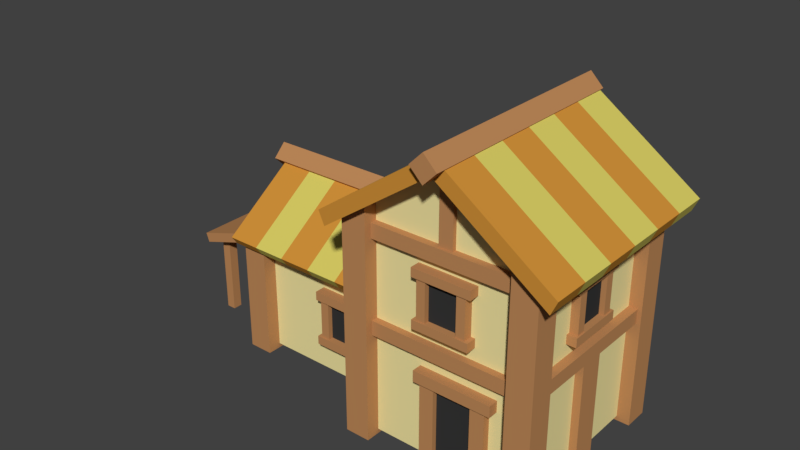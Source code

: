 # Source: PeasantHouseT2lv1.blend  (saved by Blender 2.79.0; exported with 4.5.12 LTS)
import bpy
from mathutils import Matrix  # noqa: F401  (used for matrix-valued properties, if any)

bpy.ops.wm.read_factory_settings(use_empty=True)
scene = bpy.context.scene
scene.name = 'Scene'

# ---- collections
col_collection_1 = bpy.data.collections.new('Collection 1'); scene.collection.children.link(col_collection_1)

# ---- materials (node trees are filled in below, after node groups)
mat_material_011 = bpy.data.materials.new('Material.011')
mat_material_011.alpha_threshold = 0.0
mat_material_011.use_transparent_shadow = False
mat_material_011.diffuse_color = (0.5122, 0.2491, 0.1006, 1.0)
mat_material_011.roughness = 0.5
mat_material_012 = bpy.data.materials.new('Material.012')
mat_material_012.alpha_threshold = 0.0
mat_material_012.use_transparent_shadow = False
mat_material_012.diffuse_color = (0.8714, 0.7708, 0.3594, 1.0)
mat_material_012.roughness = 0.5
mat_material_001 = bpy.data.materials.new('Material.001')
mat_material_001.alpha_threshold = 0.0
mat_material_001.use_transparent_shadow = False
mat_material_001.diffuse_color = (0.5122, 0.2491, 0.1006, 1.0)
mat_material_001.roughness = 0.5
mat_material_008 = bpy.data.materials.new('Material.008')
mat_material_008.alpha_threshold = 0.0
mat_material_008.use_transparent_shadow = False
mat_material_008.diffuse_color = (0.0376, 0.0376, 0.0376, 1.0)
mat_material_008.roughness = 0.5
mat_material_009 = bpy.data.materials.new('Material.009')
mat_material_009.alpha_threshold = 0.0
mat_material_009.use_transparent_shadow = False
mat_material_009.diffuse_color = (0.5122, 0.2491, 0.1006, 1.0)
mat_material_009.roughness = 0.5
mat_material_003 = bpy.data.materials.new('Material.003')
mat_material_003.alpha_threshold = 0.0
mat_material_003.use_transparent_shadow = False
mat_material_003.diffuse_color = (0.6351, 0.284, 0.04219, 1.0)
mat_material_003.roughness = 0.5
mat_material_004 = bpy.data.materials.new('Material.004')
mat_material_004.alpha_threshold = 0.0
mat_material_004.use_transparent_shadow = False
mat_material_004.diffuse_color = (0.6926, 0.6109, 0.1291, 1.0)
mat_material_004.roughness = 0.5

# ---- material node trees

# ---- world
world_world = bpy.data.worlds.new('World'); scene.world = world_world
world_world.color = (0.05088, 0.05088, 0.05088)
world_world.use_sun_shadow = False
world_world.sun_shadow_jitter_overblur = 0.0
world_world.cycles.sampling_method = 'MANUAL'

# ---- meshes
me_cube_002 = bpy.data.meshes.new('Cube.002')
me_cube_002.from_pydata([(-1.0, -1.0, -1.0), (-1.0, -1.0, 4.887), (-1.0, 1.0, -1.0), (-1.0, 1.0, 4.887), (1.0, -1.0, -1.0), (1.0, -1.0, 5.251), (1.0, 1.0, -1.0), (1.0, 1.0, 5.251)], [], [(0, 1, 3, 2), (6, 7, 5, 4), (4, 5, 1, 0), (2, 6, 4, 0), (7, 3, 1, 5), (2, 3, 7, 6)])
me_cube_002.materials.append(mat_material_011)
me_cube_002.use_remesh_preserve_volume = False
me_cube_002.use_remesh_preserve_attributes = False
me_cube_002.use_mirror_vertex_groups = False
me_cube_002.update()
me_cube_013 = bpy.data.meshes.new('Cube.013')
me_cube_013.from_pydata([(-1.0, -0.6417, -0.6417), (-0.6541, -0.6541, 1.0), (-1.0, 0.6417, -0.6417), (-0.6541, 0.6541, 1.0), (1.0, -0.6874, -0.6874), (0.6541, -0.6541, 1.0), (0.6581, 1.0, -0.6581), (0.6541, 0.6541, 1.0), (-1.0, -0.6417, 0.6417), (-1.0, 0.6417, 0.6417), (0.6581, 1.0, 0.6581), (1.0, -0.6874, 0.6874), (-0.6581, 1.0, -0.6581), (-0.6945, -0.6945, -1.0), (-0.6628, -1.0, 0.6628), (-0.6581, 1.0, 0.6581), (-1.0, 1.0, 1.0), (-0.6945, 0.6945, -1.0), (1.0, 0.6874, -0.6874), (1.0, 0.6874, 0.6874), (1.0, 1.0, 1.0), (0.6945, 0.6945, -1.0), (0.6945, -0.6945, -1.0), (0.6628, -1.0, 0.6628), (-1.0, 1.0, -1.0), (-0.6628, -1.0, -0.6628), (1.0, 1.0, -1.0), (0.6628, -1.0, -0.6628), (-1.0, -1.0, -1.0), (-1.0, -1.0, 1.0), (1.0, -1.0, 1.0), (1.0, -1.0, -1.0), (-0.6628, -0.7289, -0.6628), (-0.6628, -0.7289, 0.6628), (0.6628, -0.7289, 0.6628), (0.6628, -0.7289, -0.6628), (-0.6541, -0.6541, 0.7079), (-0.6541, 0.6541, 0.7079), (0.6541, 0.6541, 0.7079), (0.6541, -0.6541, 0.7079), (-0.6479, 0.6417, -0.6417), (-0.6479, -0.6417, -0.6417), (-0.6479, -0.6417, 0.6417), (-0.6479, 0.6417, 0.6417), (-0.6581, 0.7115, 0.6581), (-0.6581, 0.7115, -0.6581), (0.6581, 0.7115, -0.6581), (0.6581, 0.7115, 0.6581), (0.6169, 0.6874, 0.6874), (0.6169, 0.6874, -0.6874), (0.6169, -0.6874, -0.6874), (0.6169, -0.6874, 0.6874), (-0.6945, 0.6945, -0.7698), (-0.6945, -0.6945, -0.7698), (0.6945, 0.6945, -0.7698), (0.6945, -0.6945, -0.7698)], [], [(9, 2, 40, 43), (15, 10, 47, 44), (11, 4, 50, 51), (25, 27, 35, 32), (17, 21, 54, 52), (3, 1, 36, 37), (1, 3, 16, 29), (3, 7, 20, 16), (7, 5, 30, 20), (5, 1, 29, 30), (0, 2, 24, 28), (8, 0, 28, 29), (9, 8, 29, 16), (2, 9, 16, 24), (15, 12, 24, 16), (12, 6, 26, 24), (10, 15, 16, 20), (6, 10, 20, 26), (19, 18, 26, 20), (18, 4, 31, 26), (11, 19, 20, 30), (4, 11, 30, 31), (17, 13, 28, 24), (21, 17, 24, 26), (22, 21, 26, 31), (13, 22, 31, 28), (25, 14, 29, 28), (23, 27, 31, 30), (27, 25, 28, 31), (14, 23, 30, 29), (35, 34, 33, 32), (14, 25, 32, 33), (23, 14, 33, 34), (27, 23, 34, 35), (38, 37, 36, 39), (1, 5, 39, 36), (7, 3, 37, 38), (5, 7, 38, 39), (41, 42, 43, 40), (0, 8, 42, 41), (8, 9, 43, 42), (2, 0, 41, 40), (45, 44, 47, 46), (12, 15, 44, 45), (10, 6, 46, 47), (6, 12, 45, 46), (49, 48, 51, 50), (4, 18, 49, 50), (19, 11, 51, 48), (18, 19, 48, 49), (52, 54, 55, 53), (21, 22, 55, 54), (13, 17, 52, 53), (22, 13, 53, 55)])
me_cube_013.polygons.foreach_set('material_index', [0, 0, 0, 0, 0, 0, 0, 0, 0, 0, 0, 0, 0, 0, 0, 0, 0, 0, 0, 0, 0, 0, 0, 0, 0, 0, 0, 0, 0, 0, 1, 0, 0, 0, 1, 0, 0, 0, 1, 0, 0, 0, 1, 0, 0, 0, 1, 0, 0, 0, 0, 0, 0, 0])
me_cube_013.materials.append(mat_material_011)
me_cube_013.materials.append(mat_material_012)
me_cube_013.use_remesh_preserve_volume = False
me_cube_013.use_remesh_preserve_attributes = False
me_cube_013.use_mirror_vertex_groups = False
me_cube_013.update()
me_cube_010 = bpy.data.meshes.new('Cube.010')
me_cube_010.from_pydata([(-1.0, -0.6417, -0.6417), (-0.6541, -0.6541, 1.0), (-1.0, 0.6417, -0.6417), (-0.6541, 0.6541, 1.0), (1.0, -0.6874, -0.6874), (0.6541, -0.6541, 1.0), (0.6581, 1.0, -0.6581), (0.6541, 0.6541, 1.0), (-1.0, -0.6417, 0.6417), (-1.0, 0.6417, 0.6417), (0.6581, 1.0, 0.6581), (1.0, -0.6874, 0.6874), (-0.6581, 1.0, -0.6581), (-0.6945, -0.6945, -1.0), (-0.6628, -1.0, 0.6628), (-0.6581, 1.0, 0.6581), (-1.0, 1.0, 1.0), (-0.6945, 0.6945, -1.0), (1.0, 0.6874, -0.6874), (1.0, 0.6874, 0.6874), (1.0, 1.0, 1.0), (0.6945, 0.6945, -1.0), (0.6945, -0.6945, -1.0), (0.6628, -1.0, 0.6628), (-1.0, 1.0, -1.0), (-0.6628, -1.0, -0.6628), (1.0, 1.0, -1.0), (0.6628, -1.0, -0.6628), (-1.0, -1.0, -1.0), (-1.0, -1.0, 1.0), (1.0, -1.0, 1.0), (1.0, -1.0, -1.0), (-0.6628, -0.7289, -0.6628), (-0.6628, -0.7289, 0.6628), (0.6628, -0.7289, 0.6628), (0.6628, -0.7289, -0.6628), (-0.6541, -0.6541, 0.7079), (-0.6541, 0.6541, 0.7079), (0.6541, 0.6541, 0.7079), (0.6541, -0.6541, 0.7079), (-0.6479, 0.6417, -0.6417), (-0.6479, -0.6417, -0.6417), (-0.6479, -0.6417, 0.6417), (-0.6479, 0.6417, 0.6417), (-0.6581, 0.7115, 0.6581), (-0.6581, 0.7115, -0.6581), (0.6581, 0.7115, -0.6581), (0.6581, 0.7115, 0.6581), (0.6169, 0.6874, 0.6874), (0.6169, 0.6874, -0.6874), (0.6169, -0.6874, -0.6874), (0.6169, -0.6874, 0.6874), (-0.6945, 0.6945, -0.7698), (-0.6945, -0.6945, -0.7698), (0.6945, 0.6945, -0.7698), (0.6945, -0.6945, -0.7698)], [], [(9, 2, 40, 43), (15, 10, 47, 44), (11, 4, 50, 51), (25, 27, 35, 32), (17, 21, 54, 52), (3, 1, 36, 37), (1, 3, 16, 29), (3, 7, 20, 16), (7, 5, 30, 20), (5, 1, 29, 30), (0, 2, 24, 28), (8, 0, 28, 29), (9, 8, 29, 16), (2, 9, 16, 24), (15, 12, 24, 16), (12, 6, 26, 24), (10, 15, 16, 20), (6, 10, 20, 26), (19, 18, 26, 20), (18, 4, 31, 26), (11, 19, 20, 30), (4, 11, 30, 31), (17, 13, 28, 24), (21, 17, 24, 26), (22, 21, 26, 31), (13, 22, 31, 28), (25, 14, 29, 28), (23, 27, 31, 30), (27, 25, 28, 31), (14, 23, 30, 29), (35, 34, 33, 32), (14, 25, 32, 33), (23, 14, 33, 34), (27, 23, 34, 35), (38, 37, 36, 39), (1, 5, 39, 36), (7, 3, 37, 38), (5, 7, 38, 39), (41, 42, 43, 40), (0, 8, 42, 41), (8, 9, 43, 42), (2, 0, 41, 40), (45, 44, 47, 46), (12, 15, 44, 45), (10, 6, 46, 47), (6, 12, 45, 46), (49, 48, 51, 50), (4, 18, 49, 50), (19, 11, 51, 48), (18, 19, 48, 49), (52, 54, 55, 53), (21, 22, 55, 54), (13, 17, 52, 53), (22, 13, 53, 55)])
me_cube_010.polygons.foreach_set('material_index', [0, 0, 0, 0, 0, 0, 0, 0, 0, 0, 0, 0, 0, 0, 0, 0, 0, 0, 0, 0, 0, 0, 0, 0, 0, 0, 0, 0, 0, 0, 1, 0, 0, 0, 1, 0, 0, 0, 1, 0, 0, 0, 1, 0, 0, 0, 1, 0, 0, 0, 0, 0, 0, 0])
me_cube_010.materials.append(mat_material_011)
me_cube_010.materials.append(mat_material_012)
me_cube_010.use_remesh_preserve_volume = False
me_cube_010.use_remesh_preserve_attributes = False
me_cube_010.use_mirror_vertex_groups = False
me_cube_010.update()
me_cube_009 = bpy.data.meshes.new('Cube.009')
me_cube_009.from_pydata([(-1.0, -0.6417, -0.6417), (-0.6541, -0.6541, 1.0), (-1.0, 0.6417, -0.6417), (-0.6541, 0.6541, 1.0), (1.0, -0.6874, -0.6874), (0.6541, -0.6541, 1.0), (0.6581, 1.0, -0.6581), (0.6541, 0.6541, 1.0), (-1.0, -0.6417, 0.6417), (-1.0, 0.6417, 0.6417), (0.6581, 1.0, 0.6581), (1.0, -0.6874, 0.6874), (-0.6581, 1.0, -0.6581), (-0.6945, -0.6945, -1.0), (-0.6628, -1.0, 0.6628), (-0.6581, 1.0, 0.6581), (-1.0, 1.0, 1.0), (-0.6945, 0.6945, -1.0), (1.0, 0.6874, -0.6874), (1.0, 0.6874, 0.6874), (1.0, 1.0, 1.0), (0.6945, 0.6945, -1.0), (0.6945, -0.6945, -1.0), (0.6628, -1.0, 0.6628), (-1.0, 1.0, -1.0), (-0.6628, -1.0, -0.6628), (1.0, 1.0, -1.0), (0.6628, -1.0, -0.6628), (-1.0, -1.0, -1.0), (-1.0, -1.0, 1.0), (1.0, -1.0, 1.0), (1.0, -1.0, -1.0), (-0.6628, -0.7289, -0.6628), (-0.6628, -0.7289, 0.6628), (0.6628, -0.7289, 0.6628), (0.6628, -0.7289, -0.6628), (-0.6541, -0.6541, 0.7079), (-0.6541, 0.6541, 0.7079), (0.6541, 0.6541, 0.7079), (0.6541, -0.6541, 0.7079), (-0.6479, 0.6417, -0.6417), (-0.6479, -0.6417, -0.6417), (-0.6479, -0.6417, 0.6417), (-0.6479, 0.6417, 0.6417), (-0.6581, 0.7115, 0.6581), (-0.6581, 0.7115, -0.6581), (0.6581, 0.7115, -0.6581), (0.6581, 0.7115, 0.6581), (0.6169, 0.6874, 0.6874), (0.6169, 0.6874, -0.6874), (0.6169, -0.6874, -0.6874), (0.6169, -0.6874, 0.6874), (-0.6945, 0.6945, -0.7698), (-0.6945, -0.6945, -0.7698), (0.6945, 0.6945, -0.7698), (0.6945, -0.6945, -0.7698)], [], [(9, 2, 40, 43), (15, 10, 47, 44), (11, 4, 50, 51), (25, 27, 35, 32), (17, 21, 54, 52), (3, 1, 36, 37), (1, 3, 16, 29), (3, 7, 20, 16), (7, 5, 30, 20), (5, 1, 29, 30), (0, 2, 24, 28), (8, 0, 28, 29), (9, 8, 29, 16), (2, 9, 16, 24), (15, 12, 24, 16), (12, 6, 26, 24), (10, 15, 16, 20), (6, 10, 20, 26), (19, 18, 26, 20), (18, 4, 31, 26), (11, 19, 20, 30), (4, 11, 30, 31), (17, 13, 28, 24), (21, 17, 24, 26), (22, 21, 26, 31), (13, 22, 31, 28), (25, 14, 29, 28), (23, 27, 31, 30), (27, 25, 28, 31), (14, 23, 30, 29), (35, 34, 33, 32), (14, 25, 32, 33), (23, 14, 33, 34), (27, 23, 34, 35), (38, 37, 36, 39), (1, 5, 39, 36), (7, 3, 37, 38), (5, 7, 38, 39), (41, 42, 43, 40), (0, 8, 42, 41), (8, 9, 43, 42), (2, 0, 41, 40), (45, 44, 47, 46), (12, 15, 44, 45), (10, 6, 46, 47), (6, 12, 45, 46), (49, 48, 51, 50), (4, 18, 49, 50), (19, 11, 51, 48), (18, 19, 48, 49), (52, 54, 55, 53), (21, 22, 55, 54), (13, 17, 52, 53), (22, 13, 53, 55)])
me_cube_009.polygons.foreach_set('material_index', [0, 0, 0, 0, 0, 0, 0, 0, 0, 0, 0, 0, 0, 0, 0, 0, 0, 0, 0, 0, 0, 0, 0, 0, 0, 0, 0, 0, 0, 0, 1, 0, 0, 0, 1, 0, 0, 0, 1, 0, 0, 0, 1, 0, 0, 0, 1, 0, 0, 0, 0, 0, 0, 0])
me_cube_009.materials.append(mat_material_011)
me_cube_009.materials.append(mat_material_012)
me_cube_009.use_remesh_preserve_volume = False
me_cube_009.use_remesh_preserve_attributes = False
me_cube_009.use_mirror_vertex_groups = False
me_cube_009.update()
me_cube_005 = bpy.data.meshes.new('Cube.005')
me_cube_005.from_pydata([(-1.0, -1.0, -1.0), (-1.0, -1.0, 4.887), (-1.0, 1.0, -1.0), (-1.0, 1.0, 4.887), (1.0, -1.0, -1.0), (1.0, -1.0, 5.251), (1.0, 1.0, -1.0), (1.0, 1.0, 5.251)], [], [(0, 1, 3, 2), (6, 7, 5, 4), (4, 5, 1, 0), (2, 6, 4, 0), (7, 3, 1, 5), (2, 3, 7, 6)])
me_cube_005.materials.append(mat_material_011)
me_cube_005.use_remesh_preserve_volume = False
me_cube_005.use_remesh_preserve_attributes = False
me_cube_005.use_mirror_vertex_groups = False
me_cube_005.update()
me_cube_004 = bpy.data.meshes.new('Cube.004')
me_cube_004.from_pydata([(-1.384, -2.014, -0.9096), (-1.384, -2.014, -0.7101), (-1.384, 0.9778, -0.9096), (-1.384, 0.9778, -0.7101), (1.0, -2.014, -1.0), (1.0, -2.014, -0.8004), (1.0, 0.9778, -1.0), (1.0, 0.9778, -0.8004)], [], [(0, 1, 3, 2), (2, 3, 7, 6), (6, 7, 5, 4), (4, 5, 1, 0), (2, 6, 4, 0), (7, 3, 1, 5)])
me_cube_004.materials.append(mat_material_011)
me_cube_004.use_remesh_preserve_volume = False
me_cube_004.use_remesh_preserve_attributes = False
me_cube_004.use_mirror_vertex_groups = False
me_cube_004.update()
me_cube_227 = bpy.data.meshes.new('Cube.227')
me_cube_227.from_pydata([(-1.0, -0.9099, -2.412), (-1.0, -0.9099, 5.678), (-1.0, 1.0, -2.412), (-1.0, 1.0, 5.678), (-0.1896, -0.9099, -2.412), (-0.1896, -0.9099, 5.678), (-0.1896, 1.0, -2.412), (-0.1896, 1.0, 5.678)], [], [(0, 1, 3, 2), (2, 3, 7, 6), (6, 7, 5, 4), (4, 5, 1, 0), (2, 6, 4, 0), (7, 3, 1, 5)])
me_cube_227.materials.append(mat_material_001)
me_cube_227.use_remesh_preserve_volume = False
me_cube_227.use_remesh_preserve_attributes = False
me_cube_227.use_mirror_vertex_groups = False
me_cube_227.update()
me_cube_226 = bpy.data.meshes.new('Cube.226')
me_cube_226.from_pydata([(-1.0, -0.9099, -2.412), (-1.0, -0.9099, 5.678), (-1.0, 1.0, -2.412), (-1.0, 1.0, 5.678), (-0.1896, -0.9099, -2.412), (-0.1896, -0.9099, 5.678), (-0.1896, 1.0, -2.412), (-0.1896, 1.0, 5.678)], [], [(0, 1, 3, 2), (2, 3, 7, 6), (6, 7, 5, 4), (4, 5, 1, 0), (2, 6, 4, 0), (7, 3, 1, 5)])
me_cube_226.materials.append(mat_material_001)
me_cube_226.use_remesh_preserve_volume = False
me_cube_226.use_remesh_preserve_attributes = False
me_cube_226.use_mirror_vertex_groups = False
me_cube_226.update()
me_cube_225 = bpy.data.meshes.new('Cube.225')
me_cube_225.from_pydata([(-1.0, -0.7695, -1.0), (-1.0, -0.7695, 5.678), (-1.0, 0.6373, -1.0), (-1.0, 0.6373, 5.678), (-0.1896, -0.7695, -1.0), (-0.1896, -0.7695, 5.678), (-0.1896, 0.6373, -1.0), (-0.1896, 0.6373, 5.678)], [], [(0, 1, 3, 2), (2, 3, 7, 6), (6, 7, 5, 4), (4, 5, 1, 0), (2, 6, 4, 0), (7, 3, 1, 5)])
me_cube_225.materials.append(mat_material_001)
me_cube_225.use_remesh_preserve_volume = False
me_cube_225.use_remesh_preserve_attributes = False
me_cube_225.use_mirror_vertex_groups = False
me_cube_225.update()
me_cube_224 = bpy.data.meshes.new('Cube.224')
me_cube_224.from_pydata([(-1.0, -0.7695, -1.0), (-1.0, -0.7695, 5.678), (-1.0, 0.6373, -1.0), (-1.0, 0.6373, 5.678), (-0.1896, -0.7695, -1.0), (-0.1896, -0.7695, 5.678), (-0.1896, 0.6373, -1.0), (-0.1896, 0.6373, 5.678)], [], [(0, 1, 3, 2), (2, 3, 7, 6), (6, 7, 5, 4), (4, 5, 1, 0), (2, 6, 4, 0), (7, 3, 1, 5)])
me_cube_224.materials.append(mat_material_001)
me_cube_224.use_remesh_preserve_volume = False
me_cube_224.use_remesh_preserve_attributes = False
me_cube_224.use_mirror_vertex_groups = False
me_cube_224.update()
me_cube_223 = bpy.data.meshes.new('Cube.223')
me_cube_223.from_pydata([(-0.7671, 0.7075, -1.0), (-0.7671, 0.7075, 1.111), (-0.7671, 1.0, -1.0), (-0.7671, 1.0, 1.111), (0.818, 0.7075, -1.0), (0.818, 0.7075, 1.111), (0.818, 1.0, -1.0), (0.818, 1.0, 1.111)], [], [(0, 1, 3, 2), (2, 3, 7, 6), (6, 7, 5, 4), (4, 5, 1, 0), (2, 6, 4, 0), (7, 3, 1, 5)])
me_cube_223.materials.append(mat_material_008)
me_cube_223.use_remesh_preserve_volume = False
me_cube_223.use_remesh_preserve_attributes = False
me_cube_223.use_mirror_vertex_groups = False
me_cube_223.update()
me_cube_222 = bpy.data.meshes.new('Cube.222')
me_cube_222.from_pydata([(-0.7671, 0.7075, -1.0), (-0.7671, 0.7075, 1.111), (-0.7671, 1.0, -1.0), (-0.7671, 1.0, 1.111), (0.818, 0.7075, -1.0), (0.818, 0.7075, 1.111), (0.818, 1.0, -1.0), (0.818, 1.0, 1.111)], [], [(0, 1, 3, 2), (2, 3, 7, 6), (6, 7, 5, 4), (4, 5, 1, 0), (2, 6, 4, 0), (7, 3, 1, 5)])
me_cube_222.materials.append(mat_material_008)
me_cube_222.use_remesh_preserve_volume = False
me_cube_222.use_remesh_preserve_attributes = False
me_cube_222.use_mirror_vertex_groups = False
me_cube_222.update()
me_cube_221 = bpy.data.meshes.new('Cube.221')
me_cube_221.from_pydata([(-1.0, -0.7695, -1.0), (-1.0, -0.7695, 5.678), (-1.0, 0.6373, -1.0), (-1.0, 0.6373, 5.678), (-0.1896, -0.7695, -1.0), (-0.1896, -0.7695, 5.678), (-0.1896, 0.6373, -1.0), (-0.1896, 0.6373, 5.678)], [], [(0, 1, 3, 2), (2, 3, 7, 6), (6, 7, 5, 4), (4, 5, 1, 0), (2, 6, 4, 0), (7, 3, 1, 5)])
me_cube_221.materials.append(mat_material_001)
me_cube_221.use_remesh_preserve_volume = False
me_cube_221.use_remesh_preserve_attributes = False
me_cube_221.use_mirror_vertex_groups = False
me_cube_221.update()
me_cube_220 = bpy.data.meshes.new('Cube.220')
me_cube_220.from_pydata([(-1.0, -0.7695, -1.0), (-1.0, -0.7695, 5.678), (-1.0, 0.6373, -1.0), (-1.0, 0.6373, 5.678), (-0.1896, -0.7695, -1.0), (-0.1896, -0.7695, 5.678), (-0.1896, 0.6373, -1.0), (-0.1896, 0.6373, 5.678)], [], [(0, 1, 3, 2), (2, 3, 7, 6), (6, 7, 5, 4), (4, 5, 1, 0), (2, 6, 4, 0), (7, 3, 1, 5)])
me_cube_220.materials.append(mat_material_001)
me_cube_220.use_remesh_preserve_volume = False
me_cube_220.use_remesh_preserve_attributes = False
me_cube_220.use_mirror_vertex_groups = False
me_cube_220.update()
me_cube_219 = bpy.data.meshes.new('Cube.219')
me_cube_219.from_pydata([(-1.0, -0.9099, -2.412), (-1.0, -0.9099, 5.678), (-1.0, 1.0, -2.412), (-1.0, 1.0, 5.678), (-0.1896, -0.9099, -2.412), (-0.1896, -0.9099, 5.678), (-0.1896, 1.0, -2.412), (-0.1896, 1.0, 5.678)], [], [(0, 1, 3, 2), (2, 3, 7, 6), (6, 7, 5, 4), (4, 5, 1, 0), (2, 6, 4, 0), (7, 3, 1, 5)])
me_cube_219.materials.append(mat_material_001)
me_cube_219.use_remesh_preserve_volume = False
me_cube_219.use_remesh_preserve_attributes = False
me_cube_219.use_mirror_vertex_groups = False
me_cube_219.update()
me_cube_218 = bpy.data.meshes.new('Cube.218')
me_cube_218.from_pydata([(-1.0, -0.9099, -2.412), (-1.0, -0.9099, 5.678), (-1.0, 1.0, -2.412), (-1.0, 1.0, 5.678), (-0.1896, -0.9099, -2.412), (-0.1896, -0.9099, 5.678), (-0.1896, 1.0, -2.412), (-0.1896, 1.0, 5.678)], [], [(0, 1, 3, 2), (2, 3, 7, 6), (6, 7, 5, 4), (4, 5, 1, 0), (2, 6, 4, 0), (7, 3, 1, 5)])
me_cube_218.materials.append(mat_material_001)
me_cube_218.use_remesh_preserve_volume = False
me_cube_218.use_remesh_preserve_attributes = False
me_cube_218.use_mirror_vertex_groups = False
me_cube_218.update()
me_cube_217 = bpy.data.meshes.new('Cube.217')
me_cube_217.from_pydata([(-1.0, -0.9099, -2.412), (-1.0, -0.9099, 5.678), (-1.0, 1.0, -2.412), (-1.0, 1.0, 5.678), (-0.1896, -0.9099, -2.412), (-0.1896, -0.9099, 5.678), (-0.1896, 1.0, -2.412), (-0.1896, 1.0, 5.678)], [], [(0, 1, 3, 2), (2, 3, 7, 6), (6, 7, 5, 4), (4, 5, 1, 0), (2, 6, 4, 0), (7, 3, 1, 5)])
me_cube_217.materials.append(mat_material_001)
me_cube_217.use_remesh_preserve_volume = False
me_cube_217.use_remesh_preserve_attributes = False
me_cube_217.use_mirror_vertex_groups = False
me_cube_217.update()
me_cube_216 = bpy.data.meshes.new('Cube.216')
me_cube_216.from_pydata([(-1.0, -0.9099, -2.412), (-1.0, -0.9099, 5.678), (-1.0, 1.0, -2.412), (-1.0, 1.0, 5.678), (-0.1896, -0.9099, -2.412), (-0.1896, -0.9099, 5.678), (-0.1896, 1.0, -2.412), (-0.1896, 1.0, 5.678)], [], [(0, 1, 3, 2), (2, 3, 7, 6), (6, 7, 5, 4), (4, 5, 1, 0), (2, 6, 4, 0), (7, 3, 1, 5)])
me_cube_216.materials.append(mat_material_001)
me_cube_216.use_remesh_preserve_volume = False
me_cube_216.use_remesh_preserve_attributes = False
me_cube_216.use_mirror_vertex_groups = False
me_cube_216.update()
me_cube_215 = bpy.data.meshes.new('Cube.215')
me_cube_215.from_pydata([(-1.0, -0.7695, -1.0), (-1.0, -0.7695, 5.678), (-1.0, 0.6373, -1.0), (-1.0, 0.6373, 5.678), (-0.1896, -0.7695, -1.0), (-0.1896, -0.7695, 5.678), (-0.1896, 0.6373, -1.0), (-0.1896, 0.6373, 5.678)], [], [(0, 1, 3, 2), (2, 3, 7, 6), (6, 7, 5, 4), (4, 5, 1, 0), (2, 6, 4, 0), (7, 3, 1, 5)])
me_cube_215.materials.append(mat_material_001)
me_cube_215.use_remesh_preserve_volume = False
me_cube_215.use_remesh_preserve_attributes = False
me_cube_215.use_mirror_vertex_groups = False
me_cube_215.update()
me_cube_214 = bpy.data.meshes.new('Cube.214')
me_cube_214.from_pydata([(-1.0, -0.7695, -1.0), (-1.0, -0.7695, 5.678), (-1.0, 0.6373, -1.0), (-1.0, 0.6373, 5.678), (-0.1896, -0.7695, -1.0), (-0.1896, -0.7695, 5.678), (-0.1896, 0.6373, -1.0), (-0.1896, 0.6373, 5.678)], [], [(0, 1, 3, 2), (2, 3, 7, 6), (6, 7, 5, 4), (4, 5, 1, 0), (2, 6, 4, 0), (7, 3, 1, 5)])
me_cube_214.materials.append(mat_material_001)
me_cube_214.use_remesh_preserve_volume = False
me_cube_214.use_remesh_preserve_attributes = False
me_cube_214.use_mirror_vertex_groups = False
me_cube_214.update()
me_cube_213 = bpy.data.meshes.new('Cube.213')
me_cube_213.from_pydata([(-0.7671, 0.7075, -1.0), (-0.7671, 0.7075, 1.111), (-0.7671, 1.0, -1.0), (-0.7671, 1.0, 1.111), (0.818, 0.7075, -1.0), (0.818, 0.7075, 1.111), (0.818, 1.0, -1.0), (0.818, 1.0, 1.111)], [], [(0, 1, 3, 2), (2, 3, 7, 6), (6, 7, 5, 4), (4, 5, 1, 0), (2, 6, 4, 0), (7, 3, 1, 5)])
me_cube_213.materials.append(mat_material_008)
me_cube_213.use_remesh_preserve_volume = False
me_cube_213.use_remesh_preserve_attributes = False
me_cube_213.use_mirror_vertex_groups = False
me_cube_213.update()
me_cube_212 = bpy.data.meshes.new('Cube.212')
me_cube_212.from_pydata([(-0.7671, 0.7075, -1.0), (-0.7671, 0.7075, 1.111), (-0.7671, 1.0, -1.0), (-0.7671, 1.0, 1.111), (0.818, 0.7075, -1.0), (0.818, 0.7075, 1.111), (0.818, 1.0, -1.0), (0.818, 1.0, 1.111)], [], [(0, 1, 3, 2), (2, 3, 7, 6), (6, 7, 5, 4), (4, 5, 1, 0), (2, 6, 4, 0), (7, 3, 1, 5)])
me_cube_212.materials.append(mat_material_008)
me_cube_212.use_remesh_preserve_volume = False
me_cube_212.use_remesh_preserve_attributes = False
me_cube_212.use_mirror_vertex_groups = False
me_cube_212.update()
me_cube_211 = bpy.data.meshes.new('Cube.211')
me_cube_211.from_pydata([(-1.0, -0.7695, -1.0), (-1.0, -0.7695, 5.678), (-1.0, 0.6373, -1.0), (-1.0, 0.6373, 5.678), (-0.1896, -0.7695, -1.0), (-0.1896, -0.7695, 5.678), (-0.1896, 0.6373, -1.0), (-0.1896, 0.6373, 5.678)], [], [(0, 1, 3, 2), (2, 3, 7, 6), (6, 7, 5, 4), (4, 5, 1, 0), (2, 6, 4, 0), (7, 3, 1, 5)])
me_cube_211.materials.append(mat_material_001)
me_cube_211.use_remesh_preserve_volume = False
me_cube_211.use_remesh_preserve_attributes = False
me_cube_211.use_mirror_vertex_groups = False
me_cube_211.update()
me_cube_210 = bpy.data.meshes.new('Cube.210')
me_cube_210.from_pydata([(-1.0, -0.7695, -1.0), (-1.0, -0.7695, 5.678), (-1.0, 0.6373, -1.0), (-1.0, 0.6373, 5.678), (-0.1896, -0.7695, -1.0), (-0.1896, -0.7695, 5.678), (-0.1896, 0.6373, -1.0), (-0.1896, 0.6373, 5.678)], [], [(0, 1, 3, 2), (2, 3, 7, 6), (6, 7, 5, 4), (4, 5, 1, 0), (2, 6, 4, 0), (7, 3, 1, 5)])
me_cube_210.materials.append(mat_material_001)
me_cube_210.use_remesh_preserve_volume = False
me_cube_210.use_remesh_preserve_attributes = False
me_cube_210.use_mirror_vertex_groups = False
me_cube_210.update()
me_cube_209 = bpy.data.meshes.new('Cube.209')
me_cube_209.from_pydata([(-1.0, -0.9099, -2.412), (-1.0, -0.9099, 5.678), (-1.0, 1.0, -2.412), (-1.0, 1.0, 5.678), (-0.1896, -0.9099, -2.412), (-0.1896, -0.9099, 5.678), (-0.1896, 1.0, -2.412), (-0.1896, 1.0, 5.678)], [], [(0, 1, 3, 2), (2, 3, 7, 6), (6, 7, 5, 4), (4, 5, 1, 0), (2, 6, 4, 0), (7, 3, 1, 5)])
me_cube_209.materials.append(mat_material_001)
me_cube_209.use_remesh_preserve_volume = False
me_cube_209.use_remesh_preserve_attributes = False
me_cube_209.use_mirror_vertex_groups = False
me_cube_209.update()
me_cube_208 = bpy.data.meshes.new('Cube.208')
me_cube_208.from_pydata([(-1.0, -0.9099, -2.412), (-1.0, -0.9099, 5.678), (-1.0, 1.0, -2.412), (-1.0, 1.0, 5.678), (-0.1896, -0.9099, -2.412), (-0.1896, -0.9099, 5.678), (-0.1896, 1.0, -2.412), (-0.1896, 1.0, 5.678)], [], [(0, 1, 3, 2), (2, 3, 7, 6), (6, 7, 5, 4), (4, 5, 1, 0), (2, 6, 4, 0), (7, 3, 1, 5)])
me_cube_208.materials.append(mat_material_001)
me_cube_208.use_remesh_preserve_volume = False
me_cube_208.use_remesh_preserve_attributes = False
me_cube_208.use_mirror_vertex_groups = False
me_cube_208.update()
me_cube_206 = bpy.data.meshes.new('Cube.206')
me_cube_206.from_pydata([(-1.0, -0.7695, -1.0), (-1.0, -0.7695, 5.678), (-1.0, 1.0, -1.0), (-1.0, 1.0, 5.678), (-0.1896, -0.7695, -1.0), (-0.1896, -0.7695, 5.678), (-0.1896, 1.0, -1.0), (-0.1896, 1.0, 5.678)], [], [(0, 1, 3, 2), (2, 3, 7, 6), (6, 7, 5, 4), (4, 5, 1, 0), (2, 6, 4, 0), (7, 3, 1, 5)])
me_cube_206.materials.append(mat_material_001)
me_cube_206.use_remesh_preserve_volume = False
me_cube_206.use_remesh_preserve_attributes = False
me_cube_206.use_mirror_vertex_groups = False
me_cube_206.update()
me_cube_205 = bpy.data.meshes.new('Cube.205')
me_cube_205.from_pydata([(-1.0, -0.9099, -2.412), (-1.0, -0.9099, 5.678), (-1.0, 1.0, -2.412), (-1.0, 1.0, 5.678), (-0.1896, -0.9099, -2.412), (-0.1896, -0.9099, 5.678), (-0.1896, 1.0, -2.412), (-0.1896, 1.0, 5.678)], [], [(0, 1, 3, 2), (2, 3, 7, 6), (6, 7, 5, 4), (4, 5, 1, 0), (2, 6, 4, 0), (7, 3, 1, 5)])
me_cube_205.materials.append(mat_material_001)
me_cube_205.use_remesh_preserve_volume = False
me_cube_205.use_remesh_preserve_attributes = False
me_cube_205.use_mirror_vertex_groups = False
me_cube_205.update()
me_cube_204 = bpy.data.meshes.new('Cube.204')
me_cube_204.from_pydata([(-1.0, -0.9099, -2.412), (-1.0, -0.9099, 5.678), (-1.0, 1.0, -2.412), (-1.0, 1.0, 5.678), (-0.1896, -0.9099, -2.412), (-0.1896, -0.9099, 5.678), (-0.1896, 1.0, -2.412), (-0.1896, 1.0, 5.678)], [], [(0, 1, 3, 2), (2, 3, 7, 6), (6, 7, 5, 4), (4, 5, 1, 0), (2, 6, 4, 0), (7, 3, 1, 5)])
me_cube_204.materials.append(mat_material_001)
me_cube_204.use_remesh_preserve_volume = False
me_cube_204.use_remesh_preserve_attributes = False
me_cube_204.use_mirror_vertex_groups = False
me_cube_204.update()
me_cube_203 = bpy.data.meshes.new('Cube.203')
me_cube_203.from_pydata([(-1.0, -0.7695, -1.0), (-1.0, -0.7695, 5.678), (-1.0, 1.0, -1.0), (-1.0, 1.0, 5.678), (-0.1896, -0.7695, -1.0), (-0.1896, -0.7695, 5.678), (-0.1896, 1.0, -1.0), (-0.1896, 1.0, 5.678)], [], [(0, 1, 3, 2), (2, 3, 7, 6), (6, 7, 5, 4), (4, 5, 1, 0), (2, 6, 4, 0), (7, 3, 1, 5)])
me_cube_203.materials.append(mat_material_001)
me_cube_203.use_remesh_preserve_volume = False
me_cube_203.use_remesh_preserve_attributes = False
me_cube_203.use_mirror_vertex_groups = False
me_cube_203.update()
me_cube_202 = bpy.data.meshes.new('Cube.202')
me_cube_202.from_pydata([(-0.7671, 0.7075, -1.0), (-0.7671, 0.7075, 1.111), (-0.7671, 1.0, -1.0), (-0.7671, 1.0, 1.111), (0.818, 0.7075, -1.0), (0.818, 0.7075, 1.111), (0.818, 1.0, -1.0), (0.818, 1.0, 1.111)], [], [(0, 1, 3, 2), (2, 3, 7, 6), (6, 7, 5, 4), (4, 5, 1, 0), (2, 6, 4, 0), (7, 3, 1, 5)])
me_cube_202.materials.append(mat_material_008)
me_cube_202.use_remesh_preserve_volume = False
me_cube_202.use_remesh_preserve_attributes = False
me_cube_202.use_mirror_vertex_groups = False
me_cube_202.update()
me_cube_186 = bpy.data.meshes.new('Cube.186')
me_cube_186.from_pydata([(-1.0, -1.0, -1.0), (-1.0, -1.0, 7.577), (-1.0, 1.0, -1.0), (-1.0, 1.0, 8.142), (1.0, -1.0, -1.0), (1.0, -1.0, 7.577), (1.0, 1.0, -1.0), (1.0, 1.0, 8.142)], [], [(0, 1, 3, 2), (2, 3, 7, 6), (6, 7, 5, 4), (4, 5, 1, 0), (2, 6, 4, 0), (7, 3, 1, 5)])
me_cube_186.materials.append(mat_material_011)
me_cube_186.use_remesh_preserve_volume = False
me_cube_186.use_remesh_preserve_attributes = False
me_cube_186.use_mirror_vertex_groups = False
me_cube_186.update()
me_cube_182 = bpy.data.meshes.new('Cube.182')
me_cube_182.from_pydata([(-0.4539, -0.1807, -1.005), (-0.4539, -0.1807, 4.714), (-0.4539, 0.6231, -1.005), (-0.4539, 0.6231, 4.714), (0.4539, -0.1807, -1.005), (0.4539, -0.1807, 4.714), (0.4539, 0.6231, -1.005), (0.4539, 0.6231, 4.714)], [], [(0, 1, 3, 2), (2, 3, 7, 6), (6, 7, 5, 4), (4, 5, 1, 0), (2, 6, 4, 0), (7, 3, 1, 5)])
me_cube_182.materials.append(mat_material_009)
me_cube_182.use_remesh_preserve_volume = False
me_cube_182.use_remesh_preserve_attributes = False
me_cube_182.use_mirror_vertex_groups = False
me_cube_182.update()
me_cube_181 = bpy.data.meshes.new('Cube.181')
me_cube_181.from_pydata([(-1.0, -1.0, -1.0), (-1.0, -1.0, 6.67), (-1.0, 1.0, -1.0), (-1.0, 1.0, 6.67), (1.0, -1.0, -1.0), (1.0, -1.0, 6.67), (1.0, 1.0, -1.0), (1.0, 1.0, 6.67)], [], [(0, 1, 3, 2), (2, 3, 7, 6), (6, 7, 5, 4), (4, 5, 1, 0), (2, 6, 4, 0), (7, 3, 1, 5)])
me_cube_181.materials.append(mat_material_011)
me_cube_181.use_remesh_preserve_volume = False
me_cube_181.use_remesh_preserve_attributes = False
me_cube_181.use_mirror_vertex_groups = False
me_cube_181.update()
me_cube_175 = bpy.data.meshes.new('Cube.175')
me_cube_175.from_pydata([(-1.0, -3.787, -1.0), (-1.0, -3.787, 1.0), (-1.0, 24.46, -1.0), (-1.0, 24.46, 1.0), (1.0, -3.787, -1.0), (1.0, -3.787, 1.0), (1.0, 24.46, -1.0), (1.0, 24.46, 1.0)], [], [(0, 1, 3, 2), (2, 3, 7, 6), (6, 7, 5, 4), (4, 5, 1, 0), (2, 6, 4, 0), (7, 3, 1, 5)])
me_cube_175.materials.append(mat_material_009)
me_cube_175.use_remesh_preserve_volume = False
me_cube_175.use_remesh_preserve_attributes = False
me_cube_175.use_mirror_vertex_groups = False
me_cube_175.update()
me_cube_174 = bpy.data.meshes.new('Cube.174')
me_cube_174.from_pydata([(-1.335, -2.009, -1.0), (-1.335, -2.009, -0.7468), (1.0, -2.009, -1.0), (1.0, -2.009, -0.7468), (-1.335, 2.564, -1.0), (-1.335, 1.802, -1.0), (-1.335, 1.04, -1.0), (-1.335, 0.2775, -1.0), (-1.335, -0.4846, -1.0), (-1.335, -1.247, -1.0), (-1.335, -1.247, -0.7468), (-1.335, -0.4846, -0.7468), (-1.335, 0.2775, -0.7468), (-1.335, 1.04, -0.7468), (-1.335, 1.802, -0.7468), (-1.335, 2.564, -0.7468), (1.0, -1.247, -1.0), (1.0, -0.4846, -1.0), (1.0, 0.2775, -1.0), (1.0, 1.04, -1.0), (1.0, 1.802, -1.0), (1.0, 2.564, -1.0), (1.0, 2.564, -0.7468), (1.0, 1.802, -0.7468), (1.0, 1.04, -0.7468), (1.0, 0.2775, -0.7468), (1.0, -0.4846, -0.7468), (1.0, -1.247, -0.7468)], [], [(16, 27, 3, 2), (2, 3, 1, 0), (9, 16, 2, 0), (27, 10, 1, 3), (22, 15, 14, 23), (23, 14, 13, 24), (24, 13, 12, 25), (25, 12, 11, 26), (26, 11, 10, 27), (4, 21, 20, 5), (5, 20, 19, 6), (6, 19, 18, 7), (7, 18, 17, 8), (8, 17, 16, 9), (15, 22, 21, 4), (21, 22, 23, 20), (20, 23, 24, 19), (19, 24, 25, 18), (18, 25, 26, 17), (17, 26, 27, 16), (0, 1, 10, 9), (9, 10, 11, 8), (8, 11, 12, 7), (7, 12, 13, 6), (6, 13, 14, 5), (5, 14, 15, 4)])
me_cube_174.polygons.foreach_set('material_index', [0, 0, 0, 0, 1, 0, 1, 0, 1, 1, 0, 1, 0, 1, 1, 0, 0, 0, 0, 0, 0, 1, 0, 1, 0, 1])
me_cube_174.materials.append(mat_material_003)
me_cube_174.materials.append(mat_material_004)
me_cube_174.use_remesh_preserve_volume = False
me_cube_174.use_remesh_preserve_attributes = False
me_cube_174.use_mirror_vertex_groups = False
me_cube_174.update()
me_cube_172 = bpy.data.meshes.new('Cube.172')
me_cube_172.from_pydata([(-1.335, -3.587, -1.0), (-1.335, -3.587, -0.7468), (-1.335, 2.013, -1.0), (-1.335, 2.013, -0.7468), (1.0, -3.587, -1.0), (1.0, -3.587, -0.7468), (1.0, 2.013, -1.0), (1.0, 2.013, -0.7468), (-1.335, 1.213, -1.0), (-1.335, 0.4128, -1.0), (-1.335, -0.3872, -1.0), (-1.335, -1.187, -1.0), (-1.335, -1.987, -1.0), (-1.335, -2.787, -1.0), (-1.335, -2.787, -0.7468), (-1.335, -1.987, -0.7468), (-1.335, -1.187, -0.7468), (-1.335, -0.3872, -0.7468), (-1.335, 0.4128, -0.7468), (-1.335, 1.213, -0.7468), (1.0, -2.787, -1.0), (1.0, -1.987, -1.0), (1.0, -1.187, -1.0), (1.0, -0.3872, -1.0), (1.0, 0.4128, -1.0), (1.0, 1.213, -1.0), (1.0, 1.213, -0.7468), (1.0, 0.4128, -0.7468), (1.0, -0.3872, -0.7468), (1.0, -1.187, -0.7468), (1.0, -1.987, -0.7468), (1.0, -2.787, -0.7468)], [], [(8, 19, 3, 2), (2, 3, 7, 6), (20, 31, 5, 4), (4, 5, 1, 0), (13, 20, 4, 0), (31, 14, 1, 5), (7, 3, 19, 26), (26, 19, 18, 27), (27, 18, 17, 28), (28, 17, 16, 29), (29, 16, 15, 30), (30, 15, 14, 31), (2, 6, 25, 8), (8, 25, 24, 9), (9, 24, 23, 10), (10, 23, 22, 11), (11, 22, 21, 12), (12, 21, 20, 13), (6, 7, 26, 25), (25, 26, 27, 24), (24, 27, 28, 23), (23, 28, 29, 22), (22, 29, 30, 21), (21, 30, 31, 20), (0, 1, 14, 13), (13, 14, 15, 12), (12, 15, 16, 11), (11, 16, 17, 10), (10, 17, 18, 9), (9, 18, 19, 8)])
me_cube_172.polygons.foreach_set('material_index', [0, 0, 0, 0, 0, 0, 0, 1, 0, 1, 0, 1, 0, 1, 0, 1, 0, 1, 0, 0, 0, 0, 0, 0, 0, 1, 0, 1, 0, 1])
me_cube_172.materials.append(mat_material_003)
me_cube_172.materials.append(mat_material_004)
me_cube_172.use_remesh_preserve_volume = False
me_cube_172.use_remesh_preserve_attributes = False
me_cube_172.use_mirror_vertex_groups = False
me_cube_172.update()
me_cube_171 = bpy.data.meshes.new('Cube.171')
me_cube_171.from_pydata([(-0.4539, -0.1807, -1.005), (-0.4539, -0.1807, 4.714), (-0.4539, 0.6231, -1.005), (-0.4539, 0.6231, 4.714), (0.4539, -0.1807, -1.005), (0.4539, -0.1807, 4.714), (0.4539, 0.6231, -1.005), (0.4539, 0.6231, 4.714)], [], [(0, 1, 3, 2), (2, 3, 7, 6), (6, 7, 5, 4), (4, 5, 1, 0), (2, 6, 4, 0), (7, 3, 1, 5)])
me_cube_171.materials.append(mat_material_009)
me_cube_171.use_remesh_preserve_volume = False
me_cube_171.use_remesh_preserve_attributes = False
me_cube_171.use_mirror_vertex_groups = False
me_cube_171.update()
me_cube_170 = bpy.data.meshes.new('Cube.170')
me_cube_170.from_pydata([(-1.0, -1.0, -1.0), (-1.0, -1.0, 13.31), (-1.0, 1.0, -1.0), (-1.0, 1.0, 13.31), (1.0, -1.0, -1.0), (1.0, -1.0, 14.43), (1.0, 1.0, -1.0), (1.0, 1.0, 14.43)], [], [(0, 1, 3, 2), (2, 3, 7, 6), (6, 7, 5, 4), (4, 5, 1, 0), (2, 6, 4, 0), (7, 3, 1, 5)])
me_cube_170.materials.append(mat_material_011)
me_cube_170.use_remesh_preserve_volume = False
me_cube_170.use_remesh_preserve_attributes = False
me_cube_170.use_mirror_vertex_groups = False
me_cube_170.update()
me_cube_169 = bpy.data.meshes.new('Cube.169')
me_cube_169.from_pydata([(-1.0, -1.0, -1.0), (-1.0, -1.0, 14.67), (-1.0, 1.0, -1.0), (-1.0, 1.0, 14.67), (1.0, -1.0, -1.0), (1.0, -1.0, 13.77), (1.0, 1.0, -1.0), (1.0, 1.0, 13.77)], [], [(0, 1, 3, 2), (2, 3, 7, 6), (6, 7, 5, 4), (4, 5, 1, 0), (2, 6, 4, 0), (7, 3, 1, 5)])
me_cube_169.materials.append(mat_material_011)
me_cube_169.use_remesh_preserve_volume = False
me_cube_169.use_remesh_preserve_attributes = False
me_cube_169.use_mirror_vertex_groups = False
me_cube_169.update()
me_cube_168 = bpy.data.meshes.new('Cube.168')
me_cube_168.from_pydata([(-1.0, -1.0, -1.0), (-1.0, -1.0, 16.65), (-1.0, 1.0, -1.0), (-1.0, 1.0, 16.65), (0.5834, -1.0, -1.0), (0.5834, -1.0, 16.65), (0.5834, 1.0, -1.0), (0.5834, 1.0, 16.65)], [], [(0, 1, 3, 2), (2, 3, 7, 6), (6, 7, 5, 4), (4, 5, 1, 0), (2, 6, 4, 0), (7, 3, 1, 5)])
me_cube_168.materials.append(mat_material_001)
me_cube_168.use_remesh_preserve_volume = False
me_cube_168.use_remesh_preserve_attributes = False
me_cube_168.use_mirror_vertex_groups = False
me_cube_168.update()
me_cube_167 = bpy.data.meshes.new('Cube.167')
me_cube_167.from_pydata([(-1.0, -1.0, -1.0), (-1.0, -1.0, 16.65), (-1.0, 1.0, -1.0), (-1.0, 1.0, 16.65), (0.5834, -1.0, -1.0), (0.5834, -1.0, 16.65), (0.5834, 1.0, -1.0), (0.5834, 1.0, 16.65)], [], [(0, 1, 3, 2), (2, 3, 7, 6), (6, 7, 5, 4), (4, 5, 1, 0), (2, 6, 4, 0), (7, 3, 1, 5)])
me_cube_167.materials.append(mat_material_001)
me_cube_167.use_remesh_preserve_volume = False
me_cube_167.use_remesh_preserve_attributes = False
me_cube_167.use_mirror_vertex_groups = False
me_cube_167.update()
me_cube_165 = bpy.data.meshes.new('Cube.165')
me_cube_165.from_pydata([(-1.0, -12.85, -1.0), (-1.0, -12.85, 1.0), (-1.0, 11.89, -1.0), (-1.0, 11.89, 1.0), (1.0, -12.85, -1.0), (1.0, -12.85, 1.0), (1.0, 11.89, -1.0), (1.0, 11.89, 1.0)], [], [(0, 1, 3, 2), (2, 3, 7, 6), (6, 7, 5, 4), (4, 5, 1, 0), (2, 6, 4, 0), (7, 3, 1, 5)])
me_cube_165.materials.append(mat_material_009)
me_cube_165.use_remesh_preserve_volume = False
me_cube_165.use_remesh_preserve_attributes = False
me_cube_165.use_mirror_vertex_groups = False
me_cube_165.update()
me_cube_162 = bpy.data.meshes.new('Cube.162')
me_cube_162.from_pydata([(-2.182, -2.875, -1.0), (-2.119, -2.875, -0.659), (-2.182, 2.288, -1.0), (-2.119, 2.288, -0.659), (1.0, -2.875, -1.0), (1.063, -2.875, -0.659), (1.0, 2.288, -1.0), (1.063, 2.288, -0.659), (2.067, 2.326, -3.975), (2.366, 2.326, -3.799), (2.067, -2.849, -3.975), (2.366, -2.849, -3.799), (0.9791, 2.326, -0.9854), (1.278, 2.326, -0.8095), (0.9791, -2.849, -0.9854), (1.278, -2.849, -0.8095), (-2.182, 1.428, -1.0), (-2.182, 0.567, -1.0), (-2.182, -0.2936, -1.0), (-2.182, -1.154, -1.0), (-2.182, -2.015, -1.0), (-2.119, -2.015, -0.659), (-2.119, -1.154, -0.659), (-2.119, -0.2936, -0.659), (-2.119, 0.567, -0.659), (-2.119, 1.428, -0.659), (1.0, -2.015, -1.0), (1.0, -1.154, -1.0), (1.0, -0.2936, -1.0), (1.0, 0.567, -1.0), (1.0, 1.428, -1.0), (1.063, 1.428, -0.659), (1.063, 0.567, -0.659), (1.063, -0.2936, -0.659), (1.063, -1.154, -0.659), (1.063, -2.015, -0.659), (2.067, -1.986, -3.975), (2.067, -1.124, -3.975), (2.067, -0.2613, -3.975), (2.067, 0.6013, -3.975), (2.067, 1.464, -3.975), (2.366, 1.464, -3.799), (2.366, 0.6013, -3.799), (2.366, -0.2613, -3.799), (2.366, -1.124, -3.799), (2.366, -1.986, -3.799), (0.9791, 1.464, -0.9854), (0.9791, 0.6013, -0.9854), (0.9791, -0.2613, -0.9854), (0.9791, -1.124, -0.9854), (0.9791, -1.986, -0.9854), (1.278, -1.986, -0.8095), (1.278, -1.124, -0.8095), (1.278, -0.2613, -0.8095), (1.278, 0.6013, -0.8095), (1.278, 1.464, -0.8095)], [], [(16, 25, 3, 2), (2, 3, 7, 6), (26, 35, 5, 4), (4, 5, 1, 0), (20, 26, 4, 0), (35, 21, 1, 5), (36, 45, 11, 10), (10, 11, 15, 14), (46, 55, 13, 12), (12, 13, 9, 8), (40, 46, 12, 8), (55, 41, 9, 13), (7, 3, 25, 31), (31, 25, 24, 32), (32, 24, 23, 33), (33, 23, 22, 34), (34, 22, 21, 35), (2, 6, 30, 16), (16, 30, 29, 17), (17, 29, 28, 18), (18, 28, 27, 19), (19, 27, 26, 20), (6, 7, 31, 30), (30, 31, 32, 29), (29, 32, 33, 28), (28, 33, 34, 27), (27, 34, 35, 26), (0, 1, 21, 20), (20, 21, 22, 19), (19, 22, 23, 18), (18, 23, 24, 17), (17, 24, 25, 16), (15, 11, 45, 51), (51, 45, 44, 52), (52, 44, 43, 53), (53, 43, 42, 54), (54, 42, 41, 55), (10, 14, 50, 36), (36, 50, 49, 37), (37, 49, 48, 38), (38, 48, 47, 39), (39, 47, 46, 40), (14, 15, 51, 50), (50, 51, 52, 49), (49, 52, 53, 48), (48, 53, 54, 47), (47, 54, 55, 46), (8, 9, 41, 40), (40, 41, 42, 39), (39, 42, 43, 38), (38, 43, 44, 37), (37, 44, 45, 36)])
me_cube_162.polygons.foreach_set('material_index', [1, 1, 0, 0, 0, 0, 0, 0, 0, 1, 1, 1, 1, 0, 1, 0, 1, 1, 0, 1, 0, 1, 0, 0, 0, 0, 0, 0, 1, 0, 1, 0, 0, 1, 0, 1, 0, 0, 1, 0, 1, 0, 0, 0, 0, 0, 0, 1, 0, 1, 0, 1])
me_cube_162.materials.append(mat_material_003)
me_cube_162.materials.append(mat_material_004)
me_cube_162.use_remesh_preserve_volume = False
me_cube_162.use_remesh_preserve_attributes = False
me_cube_162.use_mirror_vertex_groups = False
me_cube_162.update()
me_cube_106 = bpy.data.meshes.new('Cube.106')
me_cube_106.from_pydata([(-1.0, -1.208, 7.407), (-1.0, -1.208, 12.03), (-1.0, 1.0, 7.407), (-1.0, 1.0, 12.03), (0.5834, -1.208, 7.407), (0.5834, -1.208, 12.03), (0.5834, 1.0, 7.407), (0.5834, 1.0, 12.03)], [], [(0, 1, 3, 2), (2, 3, 7, 6), (6, 7, 5, 4), (4, 5, 1, 0), (2, 6, 4, 0), (7, 3, 1, 5)])
me_cube_106.materials.append(mat_material_001)
me_cube_106.use_remesh_preserve_volume = False
me_cube_106.use_remesh_preserve_attributes = False
me_cube_106.use_mirror_vertex_groups = False
me_cube_106.update()
me_cube_105 = bpy.data.meshes.new('Cube.105')
me_cube_105.from_pydata([(-1.0, -1.0, -6.385), (-1.0, -1.0, 13.44), (-1.0, 1.0, -6.385), (-1.0, 1.0, 13.44), (0.5834, -1.0, -6.385), (0.5834, -1.0, 13.44), (0.5834, 1.0, -6.385), (0.5834, 1.0, 13.44)], [], [(0, 1, 3, 2), (2, 3, 7, 6), (6, 7, 5, 4), (4, 5, 1, 0), (2, 6, 4, 0), (7, 3, 1, 5)])
me_cube_105.materials.append(mat_material_001)
me_cube_105.use_remesh_preserve_volume = False
me_cube_105.use_remesh_preserve_attributes = False
me_cube_105.use_mirror_vertex_groups = False
me_cube_105.update()
me_cube_102 = bpy.data.meshes.new('Cube.102')
me_cube_102.from_pydata([(-1.0, -1.0, -1.0), (-1.0, -1.0, 14.67), (-1.0, 1.0, -1.0), (-1.0, 1.0, 14.67), (1.0, -1.0, -1.0), (1.0, -1.0, 13.77), (1.0, 1.0, -1.0), (1.0, 1.0, 13.77)], [], [(0, 1, 3, 2), (2, 3, 7, 6), (6, 7, 5, 4), (4, 5, 1, 0), (2, 6, 4, 0), (7, 3, 1, 5)])
me_cube_102.materials.append(mat_material_011)
me_cube_102.use_remesh_preserve_volume = False
me_cube_102.use_remesh_preserve_attributes = False
me_cube_102.use_mirror_vertex_groups = False
me_cube_102.update()
me_cube_091 = bpy.data.meshes.new('Cube.091')
me_cube_091.from_pydata([(-1.0, -1.0, -20.17), (-1.0, -1.0, 16.65), (-1.0, 1.0, -20.17), (-1.0, 1.0, 16.65), (0.5834, -1.0, -20.17), (0.5834, -1.0, 16.65), (0.5834, 1.0, -20.17), (0.5834, 1.0, 16.65)], [], [(0, 1, 3, 2), (2, 3, 7, 6), (6, 7, 5, 4), (4, 5, 1, 0), (2, 6, 4, 0), (7, 3, 1, 5)])
me_cube_091.materials.append(mat_material_001)
me_cube_091.use_remesh_preserve_volume = False
me_cube_091.use_remesh_preserve_attributes = False
me_cube_091.use_mirror_vertex_groups = False
me_cube_091.update()
me_cube_090 = bpy.data.meshes.new('Cube.090')
me_cube_090.from_pydata([(-1.0, -1.091, -1.835), (-1.0, -1.091, 12.03), (-1.0, 1.0, -1.835), (-1.0, 1.0, 12.03), (0.5834, -1.091, -1.835), (0.5834, -1.091, 12.03), (0.5834, 1.0, -1.835), (0.5834, 1.0, 12.03)], [], [(0, 1, 3, 2), (2, 3, 7, 6), (6, 7, 5, 4), (4, 5, 1, 0), (2, 6, 4, 0), (7, 3, 1, 5)])
me_cube_090.materials.append(mat_material_001)
me_cube_090.use_remesh_preserve_volume = False
me_cube_090.use_remesh_preserve_attributes = False
me_cube_090.use_mirror_vertex_groups = False
me_cube_090.update()
me_cube_089 = bpy.data.meshes.new('Cube.089')
me_cube_089.from_pydata([(-1.0, -1.0, -1.835), (-1.0, -1.0, 16.65), (-1.0, 1.0, -1.835), (-1.0, 1.0, 16.65), (0.5834, -1.0, -1.835), (0.5834, -1.0, 16.65), (0.5834, 1.0, -1.835), (0.5834, 1.0, 16.65)], [], [(0, 1, 3, 2), (2, 3, 7, 6), (6, 7, 5, 4), (4, 5, 1, 0), (2, 6, 4, 0), (7, 3, 1, 5)])
me_cube_089.materials.append(mat_material_001)
me_cube_089.use_remesh_preserve_volume = False
me_cube_089.use_remesh_preserve_attributes = False
me_cube_089.use_mirror_vertex_groups = False
me_cube_089.update()
me_cube_087 = bpy.data.meshes.new('Cube.087')
me_cube_087.from_pydata([(-1.0, -1.0, -1.0), (-1.0, -1.0, 16.65), (-1.0, 1.0, -1.0), (-1.0, 1.0, 16.65), (0.5834, -1.0, -1.0), (0.5834, -1.0, 16.65), (0.5834, 1.0, -1.0), (0.5834, 1.0, 16.65)], [], [(0, 1, 3, 2), (2, 3, 7, 6), (6, 7, 5, 4), (4, 5, 1, 0), (2, 6, 4, 0), (7, 3, 1, 5)])
me_cube_087.materials.append(mat_material_001)
me_cube_087.use_remesh_preserve_volume = False
me_cube_087.use_remesh_preserve_attributes = False
me_cube_087.use_mirror_vertex_groups = False
me_cube_087.update()
me_cube_086 = bpy.data.meshes.new('Cube.086')
me_cube_086.from_pydata([(-1.0, 0.7075, -1.0), (-1.0, 0.7075, 2.809), (-1.0, 1.0, -1.0), (-1.0, 1.0, 2.809), (1.0, 0.7075, -1.0), (1.0, 0.7075, 2.809), (1.0, 1.0, -1.0), (1.0, 1.0, 2.809)], [], [(0, 1, 3, 2), (2, 3, 7, 6), (6, 7, 5, 4), (4, 5, 1, 0), (2, 6, 4, 0), (7, 3, 1, 5)])
me_cube_086.materials.append(mat_material_008)
me_cube_086.use_remesh_preserve_volume = False
me_cube_086.use_remesh_preserve_attributes = False
me_cube_086.use_mirror_vertex_groups = False
me_cube_086.update()
me_cube_085 = bpy.data.meshes.new('Cube.085')
me_cube_085.from_pydata([(-0.7054, -1.265, -0.7214), (-0.7054, -1.265, 6.766), (-0.7054, 0.7347, -0.7214), (-0.7054, 0.7347, 6.766), (0.379, -1.265, -0.7214), (0.379, -1.265, 6.766), (0.379, 0.7347, -0.7214), (0.379, 0.7347, 6.766)], [], [(0, 1, 3, 2), (2, 3, 7, 6), (6, 7, 5, 4), (4, 5, 1, 0), (2, 6, 4, 0), (7, 3, 1, 5)])
me_cube_085.materials.append(mat_material_001)
me_cube_085.use_remesh_preserve_volume = False
me_cube_085.use_remesh_preserve_attributes = False
me_cube_085.use_mirror_vertex_groups = False
me_cube_085.update()
me_cube_084 = bpy.data.meshes.new('Cube.084')
me_cube_084.from_pydata([(-1.0, -1.0, -1.0), (-1.0, -1.0, 7.406), (-1.0, 1.0, -1.0), (-1.0, 1.0, 7.406), (0.379, -1.0, -1.0), (0.379, -1.0, 7.406), (0.379, 1.0, -1.0), (0.379, 1.0, 7.406)], [], [(0, 1, 3, 2), (2, 3, 7, 6), (6, 7, 5, 4), (4, 5, 1, 0), (2, 6, 4, 0), (7, 3, 1, 5)])
me_cube_084.materials.append(mat_material_001)
me_cube_084.use_remesh_preserve_volume = False
me_cube_084.use_remesh_preserve_attributes = False
me_cube_084.use_mirror_vertex_groups = False
me_cube_084.update()
me_cube_083 = bpy.data.meshes.new('Cube.083')
me_cube_083.from_pydata([(-1.0, -1.0, -1.0), (-1.0, -1.0, 7.406), (-1.0, 1.0, -1.0), (-1.0, 1.0, 7.406), (0.379, -1.0, -1.0), (0.379, -1.0, 7.406), (0.379, 1.0, -1.0), (0.379, 1.0, 7.406)], [], [(0, 1, 3, 2), (2, 3, 7, 6), (6, 7, 5, 4), (4, 5, 1, 0), (2, 6, 4, 0), (7, 3, 1, 5)])
me_cube_083.materials.append(mat_material_001)
me_cube_083.use_remesh_preserve_volume = False
me_cube_083.use_remesh_preserve_attributes = False
me_cube_083.use_mirror_vertex_groups = False
me_cube_083.update()
me_cube_080 = bpy.data.meshes.new('Cube.080')
me_cube_080.from_pydata([(-1.0, -1.0, -1.0), (-1.0, -1.0, 13.31), (-1.0, 1.0, -1.0), (-1.0, 1.0, 13.31), (1.0, -1.0, -1.0), (1.0, -1.0, 14.43), (1.0, 1.0, -1.0), (1.0, 1.0, 14.43)], [], [(0, 1, 3, 2), (2, 3, 7, 6), (6, 7, 5, 4), (4, 5, 1, 0), (2, 6, 4, 0), (7, 3, 1, 5)])
me_cube_080.materials.append(mat_material_011)
me_cube_080.use_remesh_preserve_volume = False
me_cube_080.use_remesh_preserve_attributes = False
me_cube_080.use_mirror_vertex_groups = False
me_cube_080.update()
me_cube_012 = bpy.data.meshes.new('Cube.012')
me_cube_012.from_pydata([(-1.0, -1.0, -1.0), (-1.0, -1.0, 8.228), (-1.0, 1.0, -1.0), (-1.0, 1.0, 7.577), (1.0, -1.0, -1.0), (1.0, -1.0, 8.228), (1.0, 1.0, -1.0), (1.0, 1.0, 7.577)], [], [(0, 1, 3, 2), (2, 3, 7, 6), (6, 7, 5, 4), (4, 5, 1, 0), (2, 6, 4, 0), (7, 3, 1, 5)])
me_cube_012.materials.append(mat_material_011)
me_cube_012.use_remesh_preserve_volume = False
me_cube_012.use_remesh_preserve_attributes = False
me_cube_012.use_mirror_vertex_groups = False
me_cube_012.update()
me_cube_003 = bpy.data.meshes.new('Cube.003')
me_cube_003.from_pydata([(-1.0, -1.0, -1.0), (-1.0, -1.0, 7.577), (-1.0, 1.0, -1.0), (-1.0, 1.0, 8.142), (1.0, -1.0, -1.0), (1.0, -1.0, 7.577), (1.0, 1.0, -1.0), (1.0, 1.0, 8.142)], [], [(0, 1, 3, 2), (2, 3, 7, 6), (6, 7, 5, 4), (4, 5, 1, 0), (2, 6, 4, 0), (7, 3, 1, 5)])
me_cube_003.materials.append(mat_material_011)
me_cube_003.use_remesh_preserve_volume = False
me_cube_003.use_remesh_preserve_attributes = False
me_cube_003.use_mirror_vertex_groups = False
me_cube_003.update()
me_cube = bpy.data.meshes.new('Cube')
me_cube.from_pydata([(1.0, 2.0, -1.0), (-3.0, 2.0, -1.0), (-3.0, 2.0, 0.5), (5.0, -2.0, -1.0), (5.0, -2.0, 0.5), (5.0, 2.0, -1.0), (5.0, 2.0, 0.5), (1.0, 2.0, 0.5), (1.0, -2.0, 0.5), (1.0, 2.0, 1.625), (5.0, 2.0, 1.682), (5.0, -2.0, 1.682), (1.0, -2.0, 1.625), (1.0, -2.0, -1.0), (-3.0, -1.0, -1.0), (-3.0, -1.0, 0.5), (1.0, -1.0, 0.5), (1.0, -1.0, -1.0), (3.0, 2.0, 2.346), (3.0, -2.0, 2.346), (1.0, 0.5, -1.0), (1.0, 0.5, 1.0), (-3.0, 0.5, 1.0), (-3.0, 0.5, -1.0)], [], [(1, 2, 7, 6, 5), (5, 6, 4, 3), (3, 4, 8, 13), (20, 23, 1, 0), (21, 7, 2, 22), (4, 6, 10, 11), (18, 9, 12, 19), (8, 4, 11, 19, 12), (6, 7, 9, 18, 10), (7, 8, 12, 9), (14, 17, 16, 15), (0, 5, 3, 13, 17, 20), (13, 8, 16, 17), (22, 23, 14, 15), (10, 18, 19, 11), (16, 8, 7, 21), (2, 1, 23, 22), (16, 21, 22, 15), (17, 14, 23, 20)])
me_cube.materials.append(mat_material_012)
me_cube.use_remesh_preserve_volume = False
me_cube.use_remesh_preserve_attributes = False
me_cube.use_mirror_vertex_groups = False
me_cube.update()

# ---- objects
ob_cube_005 = bpy.data.objects.new('Cube.005', me_cube_002)
ob_cube_012 = bpy.data.objects.new('Cube.012', me_cube_013)
ob_cube_009 = bpy.data.objects.new('Cube.009', me_cube_010)
ob_cube_011 = bpy.data.objects.new('Cube.011', me_cube_009)
ob_cube_006 = bpy.data.objects.new('Cube.006', me_cube_005)
ob_cube_008 = bpy.data.objects.new('Cube.008', me_cube_004)
ob_cube_205 = bpy.data.objects.new('Cube.205', me_cube_227)
ob_cube_204 = bpy.data.objects.new('Cube.204', me_cube_226)
ob_cube_203 = bpy.data.objects.new('Cube.203', me_cube_225)
ob_cube_202 = bpy.data.objects.new('Cube.202', me_cube_224)
ob_cube_201 = bpy.data.objects.new('Cube.201', me_cube_223)
ob_cube_200 = bpy.data.objects.new('Cube.200', me_cube_222)
ob_cube_199 = bpy.data.objects.new('Cube.199', me_cube_221)
ob_cube_198 = bpy.data.objects.new('Cube.198', me_cube_220)
ob_cube_197 = bpy.data.objects.new('Cube.197', me_cube_219)
ob_cube_196 = bpy.data.objects.new('Cube.196', me_cube_218)
ob_cube_195 = bpy.data.objects.new('Cube.195', me_cube_217)
ob_cube_194 = bpy.data.objects.new('Cube.194', me_cube_216)
ob_cube_193 = bpy.data.objects.new('Cube.193', me_cube_215)
ob_cube_192 = bpy.data.objects.new('Cube.192', me_cube_214)
ob_cube_191 = bpy.data.objects.new('Cube.191', me_cube_213)
ob_cube_190 = bpy.data.objects.new('Cube.190', me_cube_212)
ob_cube_189 = bpy.data.objects.new('Cube.189', me_cube_211)
ob_cube_188 = bpy.data.objects.new('Cube.188', me_cube_210)
ob_cube_187 = bpy.data.objects.new('Cube.187', me_cube_209)
ob_cube_186 = bpy.data.objects.new('Cube.186', me_cube_208)
ob_cube_184 = bpy.data.objects.new('Cube.184', me_cube_206)
ob_cube_183 = bpy.data.objects.new('Cube.183', me_cube_205)
ob_cube_182 = bpy.data.objects.new('Cube.182', me_cube_204)
ob_cube_181 = bpy.data.objects.new('Cube.181', me_cube_203)
ob_cube_180 = bpy.data.objects.new('Cube.180', me_cube_202)
ob_cube_169 = bpy.data.objects.new('Cube.169', me_cube_186)
ob_cube_168 = bpy.data.objects.new('Cube.168', me_cube_182)
ob_cube_167 = bpy.data.objects.new('Cube.167', me_cube_181)
ob_cube_166 = bpy.data.objects.new('Cube.166', me_cube_175)
ob_cube_165 = bpy.data.objects.new('Cube.165', me_cube_174)
ob_cube_164 = bpy.data.objects.new('Cube.164', me_cube_172)
ob_cube_163 = bpy.data.objects.new('Cube.163', me_cube_171)
ob_cube_162 = bpy.data.objects.new('Cube.162', me_cube_170)
ob_cube_007 = bpy.data.objects.new('Cube.007', me_cube_169)
ob_cube_161 = bpy.data.objects.new('Cube.161', me_cube_168)
ob_cube_160 = bpy.data.objects.new('Cube.160', me_cube_167)
ob_cube_159 = bpy.data.objects.new('Cube.159', me_cube_165)
ob_cube_157 = bpy.data.objects.new('Cube.157', me_cube_162)
ob_cube_099 = bpy.data.objects.new('Cube.099', me_cube_106)
ob_cube_098 = bpy.data.objects.new('Cube.098', me_cube_105)
ob_cube_002 = bpy.data.objects.new('Cube.002', me_cube_102)
ob_cube_086 = bpy.data.objects.new('Cube.086', me_cube_091)
ob_cube_085 = bpy.data.objects.new('Cube.085', me_cube_090)
ob_cube_084 = bpy.data.objects.new('Cube.084', me_cube_089)
ob_cube_082 = bpy.data.objects.new('Cube.082', me_cube_087)
ob_cube_081 = bpy.data.objects.new('Cube.081', me_cube_086)
ob_cube_080 = bpy.data.objects.new('Cube.080', me_cube_085)
ob_cube_079 = bpy.data.objects.new('Cube.079', me_cube_084)
ob_cube_078 = bpy.data.objects.new('Cube.078', me_cube_083)
ob_cube_003 = bpy.data.objects.new('Cube.003', me_cube_080)
ob_cube_004 = bpy.data.objects.new('Cube.004', me_cube_012)
ob_cube_001 = bpy.data.objects.new('Cube.001', me_cube_003)
ob_cube = bpy.data.objects.new('Cube', me_cube)

# ---- transforms, parenting, visibility, modifiers, constraints
ob_cube_005.location = (-4.892, 1.745, 0.2953)
ob_cube_005.scale = (0.1148, 0.1148, 0.3419)
ob_cube_005.lineart.crease_threshold = 0.0
ob_cube_012.location = (-4.039, 0.1598, 1.169)
ob_cube_012.rotation_euler = (0.0, -0.0, -0.4148)
ob_cube_012.scale = (0.3122, 0.3122, 0.3122)
ob_cube_012.lineart.crease_threshold = 0.0
ob_cube_009.location = (-4.039, 0.1598, 0.4147)
ob_cube_009.rotation_euler = (0.0, -0.0, 0.7044)
ob_cube_009.scale = (0.4502, 0.4502, 0.4502)
ob_cube_009.lineart.crease_threshold = 0.0
ob_cube_011.location = (-4.039, 1.4, 0.3849)
ob_cube_011.scale = (0.4318, 0.4318, 0.4318)
ob_cube_011.lineart.crease_threshold = 0.0
ob_cube_006.location = (-4.892, -0.4336, 0.2953)
ob_cube_006.scale = (0.1148, 0.1148, 0.3419)
ob_cube_006.lineart.crease_threshold = 0.0
ob_cube_008.location = (-4.271, 1.217, 3.307)
ob_cube_008.rotation_euler = (0.0, -0.3491, 0.0)
ob_cube_008.scale = (1.025, 1.0, 1.175)
ob_cube_008.lineart.crease_threshold = 0.0
ob_cube_205.location = (3.728, 1.977, 3.039)
ob_cube_205.rotation_euler = (-9.425, 1.571, 0.0)
ob_cube_205.scale = (0.2614, 0.2614, 0.1678)
ob_cube_205.lineart.crease_threshold = 0.0
ob_cube_204.location = (3.729, 1.977, 4.194)
ob_cube_204.rotation_euler = (-9.425, 1.571, 0.0)
ob_cube_204.scale = (0.2614, 0.2614, 0.1739)
ob_cube_204.lineart.crease_threshold = 0.0
ob_cube_203.location = (3.779, 1.977, 3.396)
ob_cube_203.rotation_euler = (0.0, -0.0, 9.425)
ob_cube_203.scale = (0.2614, 0.2614, 0.159)
ob_cube_203.lineart.crease_threshold = 0.0
ob_cube_202.location = (2.824, 1.977, 3.396)
ob_cube_202.rotation_euler = (0.0, -0.0, 9.425)
ob_cube_202.scale = (0.2614, 0.2614, 0.159)
ob_cube_202.lineart.crease_threshold = 0.0
ob_cube_201.location = (3.45, 2.411, 3.724)
ob_cube_201.rotation_euler = (0.0, -0.0, 3.142)
ob_cube_201.scale = (0.5, 0.5, 0.5)
ob_cube_201.lineart.crease_threshold = 0.0
ob_cube_200.location = (5.426, -0.1003, 3.724)
ob_cube_200.rotation_euler = (0.0, -0.0, 1.571)
ob_cube_200.scale = (0.5, 0.5, 0.5)
ob_cube_200.lineart.crease_threshold = 0.0
ob_cube_199.location = (4.992, 0.526, 3.396)
ob_cube_199.rotation_euler = (0.0, -0.0, 7.854)
ob_cube_199.scale = (0.2614, 0.2614, 0.159)
ob_cube_199.lineart.crease_threshold = 0.0
ob_cube_198.location = (4.992, -0.429, 3.396)
ob_cube_198.rotation_euler = (0.0, -0.0, 7.854)
ob_cube_198.scale = (0.2614, 0.2614, 0.159)
ob_cube_198.lineart.crease_threshold = 0.0
ob_cube_197.location = (4.992, -0.379, 4.194)
ob_cube_197.rotation_euler = (-7.854, 1.571, 0.0)
ob_cube_197.scale = (0.2614, 0.2614, 0.1739)
ob_cube_197.lineart.crease_threshold = 0.0
ob_cube_196.location = (4.992, -0.3785, 3.039)
ob_cube_196.rotation_euler = (-7.854, 1.571, 0.0)
ob_cube_196.scale = (0.2614, 0.2614, 0.1678)
ob_cube_196.lineart.crease_threshold = 0.0
ob_cube_195.location = (2.798, -2.009, 3.039)
ob_cube_195.rotation_euler = (-6.283, 1.571, 0.0)
ob_cube_195.scale = (0.2614, 0.2614, 0.1678)
ob_cube_195.lineart.crease_threshold = 0.0
ob_cube_194.location = (2.797, -2.009, 4.194)
ob_cube_194.rotation_euler = (-6.283, 1.571, 0.0)
ob_cube_194.scale = (0.2614, 0.2614, 0.1739)
ob_cube_194.lineart.crease_threshold = 0.0
ob_cube_193.location = (2.747, -2.009, 3.396)
ob_cube_193.rotation_euler = (0.0, -0.0, 6.283)
ob_cube_193.scale = (0.2614, 0.2614, 0.159)
ob_cube_193.lineart.crease_threshold = 0.0
ob_cube_192.location = (3.702, -2.009, 3.396)
ob_cube_192.rotation_euler = (0.0, -0.0, 6.283)
ob_cube_192.scale = (0.2614, 0.2614, 0.159)
ob_cube_192.lineart.crease_threshold = 0.0
ob_cube_191.location = (3.076, -2.443, 3.724)
ob_cube_191.scale = (0.5, 0.5, 0.5)
ob_cube_191.lineart.crease_threshold = 0.0
ob_cube_190.location = (-0.4409, -1.458, 1.409)
ob_cube_190.scale = (0.5, 0.5, 0.5)
ob_cube_190.lineart.crease_threshold = 0.0
ob_cube_189.location = (0.1854, -1.024, 1.081)
ob_cube_189.rotation_euler = (0.0, -0.0, 6.283)
ob_cube_189.scale = (0.2614, 0.2614, 0.159)
ob_cube_189.lineart.crease_threshold = 0.0
ob_cube_188.location = (-0.7696, -1.024, 1.081)
ob_cube_188.rotation_euler = (0.0, -0.0, 6.283)
ob_cube_188.scale = (0.2614, 0.2614, 0.159)
ob_cube_188.lineart.crease_threshold = 0.0
ob_cube_187.location = (-0.7197, -1.024, 1.879)
ob_cube_187.rotation_euler = (-6.283, 1.571, 0.0)
ob_cube_187.scale = (0.2614, 0.2614, 0.1739)
ob_cube_187.lineart.crease_threshold = 0.0
ob_cube_186.location = (-0.7191, -1.024, 0.7242)
ob_cube_186.rotation_euler = (-6.283, 1.571, 0.0)
ob_cube_186.scale = (0.2614, 0.2614, 0.1678)
ob_cube_186.lineart.crease_threshold = 0.0
ob_cube_184.location = (-1.163, 1.945, 1.081)
ob_cube_184.rotation_euler = (0.0, -0.0, 3.142)
ob_cube_184.scale = (0.2614, 0.2614, 0.159)
ob_cube_184.lineart.crease_threshold = 0.0
ob_cube_183.location = (-0.289, 1.945, 0.7242)
ob_cube_183.rotation_euler = (-3.142, 1.571, 0.0)
ob_cube_183.scale = (0.2614, 0.2614, 0.1678)
ob_cube_183.lineart.crease_threshold = 0.0
ob_cube_182.location = (-0.2885, 1.945, 1.879)
ob_cube_182.rotation_euler = (-3.142, 1.571, 0.0)
ob_cube_182.scale = (0.2614, 0.2614, 0.1739)
ob_cube_182.lineart.crease_threshold = 0.0
ob_cube_181.location = (-0.2385, 1.945, 1.081)
ob_cube_181.rotation_euler = (0.0, -0.0, 3.142)
ob_cube_181.scale = (0.2614, 0.2614, 0.159)
ob_cube_181.lineart.crease_threshold = 0.0
ob_cube_180.location = (-0.5826, 1.507, 1.409)
ob_cube_180.scale = (0.5, 0.5, 0.5)
ob_cube_180.lineart.crease_threshold = 0.0
ob_cube_169.location = (1.008, -1.036, 0.25)
ob_cube_169.scale = (0.3, 0.3, 0.3605)
ob_cube_169.lineart.crease_threshold = 0.0
ob_cube_168.location = (3.085, 1.867, 5.279)
ob_cube_168.scale = (0.3603, 0.3603, 0.3603)
ob_cube_168.lineart.crease_threshold = 0.0
ob_cube_167.location = (4.885, -0.03625, 0.25)
ob_cube_167.scale = (0.3, 0.3, 0.3605)
ob_cube_167.lineart.crease_threshold = 0.0
ob_cube_166.location = (-2.874, 0.4622, 4.183)
ob_cube_166.rotation_euler = (0.0, -0.7854, -1.571)
ob_cube_166.scale = (0.2222, 0.2222, 0.2222)
ob_cube_166.lineart.crease_threshold = 0.0
ob_cube_165.location = (-1.451, 1.872, 4.231)
ob_cube_165.rotation_euler = (5.286e-08, -0.6109, -1.571)
ob_cube_165.lineart.crease_threshold = 0.0
ob_cube_164.location = (-1.451, -0.9164, 4.231)
ob_cube_164.rotation_euler = (5.286e-08, -0.6109, 1.571)
ob_cube_164.lineart.crease_threshold = 0.0
ob_cube_163.location = (3.085, -2.033, 5.279)
ob_cube_163.scale = (0.3603, 0.3603, 0.3603)
ob_cube_163.lineart.crease_threshold = 0.0
ob_cube_162.location = (1.008, 1.964, 0.25)
ob_cube_162.scale = (0.3, 0.3, 0.3605)
ob_cube_162.lineart.crease_threshold = 0.0
ob_cube_007.location = (5.008, 1.964, 0.25)
ob_cube_007.scale = (0.3, 0.3, 0.3605)
ob_cube_007.lineart.crease_threshold = 0.0
ob_cube_161.location = (1.258, 1.927, 4.799)
ob_cube_161.rotation_euler = (-0.0, 1.571, 0.0)
ob_cube_161.scale = (0.2164, 0.2164, 0.2164)
ob_cube_161.lineart.crease_threshold = 0.0
ob_cube_160.location = (1.258, -1.947, 4.799)
ob_cube_160.rotation_euler = (-0.0, 1.571, 0.0)
ob_cube_160.scale = (0.2164, 0.2164, 0.2164)
ob_cube_160.lineart.crease_threshold = 0.0
ob_cube_159.location = (3.092, 0.04225, 6.885)
ob_cube_159.rotation_euler = (0.0, -0.7854, 0.0)
ob_cube_159.scale = (0.2222, 0.2222, 0.2222)
ob_cube_159.lineart.crease_threshold = 0.0
ob_cube_157.location = (1.697, 0.2818, 6.909)
ob_cube_157.rotation_euler = (0.0, -0.6109, 0.0)
ob_cube_157.lineart.crease_threshold = 0.0
ob_cube_099.location = (1.054, 0.6105, 2.578)
ob_cube_099.rotation_euler = (1.571, 1.571, 0.0)
ob_cube_099.scale = (0.2164, 0.2164, 0.2164)
ob_cube_099.lineart.crease_threshold = 0.0
ob_cube_098.location = (-1.742, -0.9473, 2.578)
ob_cube_098.rotation_euler = (-0.0, 1.571, 0.0)
ob_cube_098.scale = (0.2164, 0.2164, 0.2164)
ob_cube_098.lineart.crease_threshold = 0.0
ob_cube_002.location = (5.008, -2.036, 0.25)
ob_cube_002.scale = (0.3, 0.3, 0.3605)
ob_cube_002.lineart.crease_threshold = 0.0
ob_cube_086.location = (1.258, 1.968, 2.578)
ob_cube_086.rotation_euler = (-0.0, 1.571, 0.0)
ob_cube_086.scale = (0.2164, 0.2164, 0.2164)
ob_cube_086.lineart.crease_threshold = 0.0
ob_cube_085.location = (-2.946, 1.611, 2.578)
ob_cube_085.rotation_euler = (1.571, 1.571, 0.0)
ob_cube_085.scale = (0.2164, 0.2164, 0.2164)
ob_cube_085.lineart.crease_threshold = 0.0
ob_cube_084.location = (4.993, 1.611, 2.578)
ob_cube_084.rotation_euler = (1.571, 1.571, 0.0)
ob_cube_084.scale = (0.2164, 0.2164, 0.2164)
ob_cube_084.lineart.crease_threshold = 0.0
ob_cube_082.location = (1.258, -1.947, 2.578)
ob_cube_082.rotation_euler = (-0.0, 1.571, 0.0)
ob_cube_082.scale = (0.2164, 0.2164, 0.2164)
ob_cube_082.lineart.crease_threshold = 0.0
ob_cube_081.location = (3.376, -2.408, 0.5)
ob_cube_081.scale = (0.5, 0.5, 0.5)
ob_cube_081.lineart.crease_threshold = 0.0
ob_cube_080.location = (2.622, -1.925, 1.954)
ob_cube_080.rotation_euler = (-0.0, 1.571, 0.0)
ob_cube_080.scale = (0.25, 0.25, 0.25)
ob_cube_080.lineart.crease_threshold = 0.0
ob_cube_079.location = (4.053, -1.925, 0.25)
ob_cube_079.scale = (0.25, 0.25, 0.25)
ob_cube_079.lineart.crease_threshold = 0.0
ob_cube_078.location = (2.809, -1.925, 0.25)
ob_cube_078.scale = (0.25, 0.25, 0.25)
ob_cube_078.lineart.crease_threshold = 0.0
ob_cube_003.location = (1.008, -2.036, 0.25)
ob_cube_003.scale = (0.3, 0.3, 0.3605)
ob_cube_003.lineart.crease_threshold = 0.0
ob_cube_004.location = (-2.992, 1.964, 0.25)
ob_cube_004.scale = (0.3, 0.3, 0.3605)
ob_cube_004.lineart.crease_threshold = 0.0
ob_cube_001.location = (-2.992, -1.036, 0.25)
ob_cube_001.scale = (0.3, 0.3, 0.3605)
ob_cube_001.lineart.crease_threshold = 0.0
ob_cube.location = (0.0, 0.0, 2.0)
ob_cube.scale = (1.0, 1.0, 2.0)
ob_cube.lineart.crease_threshold = 0.0

# ---- collection membership
col_collection_1.objects.link(ob_cube_005)
col_collection_1.objects.link(ob_cube_012)
col_collection_1.objects.link(ob_cube_009)
col_collection_1.objects.link(ob_cube_011)
col_collection_1.objects.link(ob_cube_006)
col_collection_1.objects.link(ob_cube_008)
col_collection_1.objects.link(ob_cube_205)
col_collection_1.objects.link(ob_cube_204)
col_collection_1.objects.link(ob_cube_203)
col_collection_1.objects.link(ob_cube_202)
col_collection_1.objects.link(ob_cube_201)
col_collection_1.objects.link(ob_cube_200)
col_collection_1.objects.link(ob_cube_199)
col_collection_1.objects.link(ob_cube_198)
col_collection_1.objects.link(ob_cube_197)
col_collection_1.objects.link(ob_cube_196)
col_collection_1.objects.link(ob_cube_195)
col_collection_1.objects.link(ob_cube_194)
col_collection_1.objects.link(ob_cube_193)
col_collection_1.objects.link(ob_cube_192)
col_collection_1.objects.link(ob_cube_191)
col_collection_1.objects.link(ob_cube_190)
col_collection_1.objects.link(ob_cube_189)
col_collection_1.objects.link(ob_cube_188)
col_collection_1.objects.link(ob_cube_187)
col_collection_1.objects.link(ob_cube_186)
col_collection_1.objects.link(ob_cube_184)
col_collection_1.objects.link(ob_cube_183)
col_collection_1.objects.link(ob_cube_182)
col_collection_1.objects.link(ob_cube_181)
col_collection_1.objects.link(ob_cube_180)
col_collection_1.objects.link(ob_cube_169)
col_collection_1.objects.link(ob_cube_168)
col_collection_1.objects.link(ob_cube_167)
col_collection_1.objects.link(ob_cube_166)
col_collection_1.objects.link(ob_cube_165)
col_collection_1.objects.link(ob_cube_164)
col_collection_1.objects.link(ob_cube_163)
col_collection_1.objects.link(ob_cube_162)
col_collection_1.objects.link(ob_cube_007)
col_collection_1.objects.link(ob_cube_161)
col_collection_1.objects.link(ob_cube_160)
col_collection_1.objects.link(ob_cube_159)
col_collection_1.objects.link(ob_cube_157)
col_collection_1.objects.link(ob_cube_099)
col_collection_1.objects.link(ob_cube_098)
col_collection_1.objects.link(ob_cube_002)
col_collection_1.objects.link(ob_cube_086)
col_collection_1.objects.link(ob_cube_085)
col_collection_1.objects.link(ob_cube_084)
col_collection_1.objects.link(ob_cube_082)
col_collection_1.objects.link(ob_cube_081)
col_collection_1.objects.link(ob_cube_080)
col_collection_1.objects.link(ob_cube_079)
col_collection_1.objects.link(ob_cube_078)
col_collection_1.objects.link(ob_cube_003)
col_collection_1.objects.link(ob_cube_004)
col_collection_1.objects.link(ob_cube_001)
col_collection_1.objects.link(ob_cube)

# ---- scene / render settings (as saved in the file)
scene.frame_start = 1; scene.frame_end = 250; scene.frame_set(1)
scene.render.engine = 'BLENDER_EEVEE_NEXT'
scene.render.resolution_percentage = 50
scene.render.dither_intensity = 0.0
scene.cycles.use_denoising = False
scene.cycles.samples = 128
scene.cycles.sampling_pattern = 'TABULATED_SOBOL'
scene.cycles.use_adaptive_sampling = False
scene.cycles.use_light_tree = False
scene.cycles.blur_glossy = 0.0
scene.cycles.sample_clamp_indirect = 0.0
scene.view_settings.view_transform = 'Standard'
bpy.context.view_layer.update()

# ---- added for rendering (the .blend has no active camera and no usable light): camera, sun
cam_auto = bpy.data.cameras.new('AutoCamera')
cam_auto.lens = 50.0
cam_auto.sensor_width = 36.0
cam_auto.clip_end = 1000.0
ob_auto_camera = bpy.data.objects.new('AutoCamera', cam_auto)
scene.collection.objects.link(ob_auto_camera)
ob_auto_camera.location = (13.9533, -16.4508, 14.7318)
ob_auto_camera.rotation_euler = (1.09748, -7.21219e-08, 0.694738)
scene.camera = ob_auto_camera
light_auto_sun = bpy.data.lights.new('AutoSun', 'SUN')
light_auto_sun.energy = 3.0
light_auto_sun.angle = 0.0523599
ob_auto_sun = bpy.data.objects.new('AutoSun', light_auto_sun)
scene.collection.objects.link(ob_auto_sun)
ob_auto_sun.rotation_euler = (0.872665, 0.174533, 0.523599)
bpy.context.view_layer.update()
